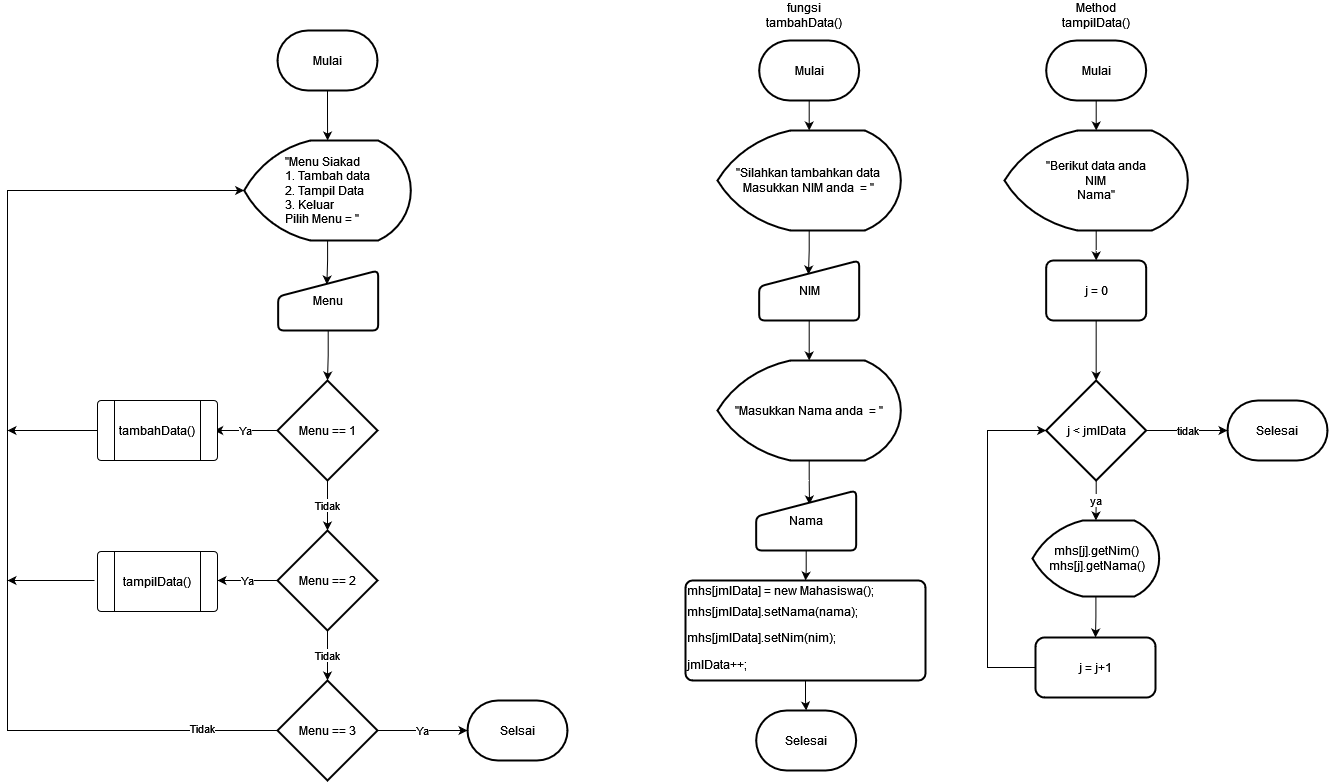

The diagram above was exported from draw.io. Its source (the exported page's mxGraphModel, read from the mxfile embedded in the PNG):
<mxGraphModel dx="735" dy="437" grid="1" gridSize="10" guides="1" tooltips="1" connect="1" arrows="1" fold="1" page="1" pageScale="1" pageWidth="827" pageHeight="1169" math="0" shadow="0">
  <root>
    <mxCell id="0" />
    <mxCell id="1" parent="0" />
    <mxCell id="Wf8drGxqL5gWFSMIbehf-3" style="edgeStyle=orthogonalEdgeStyle;rounded=0;orthogonalLoop=1;jettySize=auto;html=1;" edge="1" parent="1" source="Wf8drGxqL5gWFSMIbehf-1" target="Wf8drGxqL5gWFSMIbehf-2">
      <mxGeometry relative="1" as="geometry" />
    </mxCell>
    <mxCell id="Wf8drGxqL5gWFSMIbehf-1" value="Mulai" style="strokeWidth=2;html=1;shape=mxgraph.flowchart.terminator;whiteSpace=wrap;" vertex="1" parent="1">
      <mxGeometry x="330" y="60" width="100" height="60" as="geometry" />
    </mxCell>
    <mxCell id="Wf8drGxqL5gWFSMIbehf-5" style="edgeStyle=orthogonalEdgeStyle;rounded=0;orthogonalLoop=1;jettySize=auto;html=1;entryX=0.487;entryY=0.233;entryDx=0;entryDy=0;entryPerimeter=0;" edge="1" parent="1" source="Wf8drGxqL5gWFSMIbehf-2" target="Wf8drGxqL5gWFSMIbehf-4">
      <mxGeometry relative="1" as="geometry" />
    </mxCell>
    <mxCell id="Wf8drGxqL5gWFSMIbehf-2" value="&lt;div align=&quot;left&quot;&gt;&quot;Menu Siakad&lt;/div&gt;&lt;div&gt;1. Tambah data&lt;/div&gt;&lt;div&gt;&lt;div align=&quot;left&quot;&gt;2. Tampil Data&lt;br&gt;&lt;/div&gt;&lt;div align=&quot;left&quot;&gt;3. Keluar&lt;/div&gt;&lt;/div&gt;&lt;div align=&quot;left&quot;&gt;Pilih Menu = &quot;&lt;br&gt;&lt;/div&gt;" style="strokeWidth=2;html=1;shape=mxgraph.flowchart.display;whiteSpace=wrap;" vertex="1" parent="1">
      <mxGeometry x="296.66" y="170" width="166.67" height="100" as="geometry" />
    </mxCell>
    <mxCell id="Wf8drGxqL5gWFSMIbehf-7" style="edgeStyle=orthogonalEdgeStyle;rounded=0;orthogonalLoop=1;jettySize=auto;html=1;" edge="1" parent="1" source="Wf8drGxqL5gWFSMIbehf-4" target="Wf8drGxqL5gWFSMIbehf-6">
      <mxGeometry relative="1" as="geometry" />
    </mxCell>
    <mxCell id="Wf8drGxqL5gWFSMIbehf-4" value="Menu" style="html=1;strokeWidth=2;shape=manualInput;whiteSpace=wrap;rounded=1;size=26;arcSize=11;" vertex="1" parent="1">
      <mxGeometry x="330.66" y="300" width="100" height="60" as="geometry" />
    </mxCell>
    <mxCell id="Wf8drGxqL5gWFSMIbehf-9" value="Tidak" style="edgeStyle=orthogonalEdgeStyle;rounded=0;orthogonalLoop=1;jettySize=auto;html=1;" edge="1" parent="1" source="Wf8drGxqL5gWFSMIbehf-6" target="Wf8drGxqL5gWFSMIbehf-8">
      <mxGeometry relative="1" as="geometry" />
    </mxCell>
    <mxCell id="Wf8drGxqL5gWFSMIbehf-13" value="Ya" style="edgeStyle=orthogonalEdgeStyle;rounded=0;orthogonalLoop=1;jettySize=auto;html=1;" edge="1" parent="1" source="Wf8drGxqL5gWFSMIbehf-6">
      <mxGeometry relative="1" as="geometry">
        <mxPoint x="266.66999999999996" y="460" as="targetPoint" />
      </mxGeometry>
    </mxCell>
    <mxCell id="Wf8drGxqL5gWFSMIbehf-6" value="Menu == 1" style="strokeWidth=2;html=1;shape=mxgraph.flowchart.decision;whiteSpace=wrap;" vertex="1" parent="1">
      <mxGeometry x="330" y="410" width="100" height="100" as="geometry" />
    </mxCell>
    <mxCell id="Wf8drGxqL5gWFSMIbehf-11" value="&lt;div&gt;Tidak&lt;/div&gt;" style="edgeStyle=orthogonalEdgeStyle;rounded=0;orthogonalLoop=1;jettySize=auto;html=1;entryX=0.5;entryY=0;entryDx=0;entryDy=0;entryPerimeter=0;" edge="1" parent="1" source="Wf8drGxqL5gWFSMIbehf-8" target="Wf8drGxqL5gWFSMIbehf-10">
      <mxGeometry relative="1" as="geometry" />
    </mxCell>
    <mxCell id="Wf8drGxqL5gWFSMIbehf-15" value="Ya" style="edgeStyle=orthogonalEdgeStyle;rounded=0;orthogonalLoop=1;jettySize=auto;html=1;" edge="1" parent="1" source="Wf8drGxqL5gWFSMIbehf-8">
      <mxGeometry relative="1" as="geometry">
        <mxPoint x="270" y="610" as="targetPoint" />
      </mxGeometry>
    </mxCell>
    <mxCell id="Wf8drGxqL5gWFSMIbehf-8" value="Menu == 2" style="strokeWidth=2;html=1;shape=mxgraph.flowchart.decision;whiteSpace=wrap;" vertex="1" parent="1">
      <mxGeometry x="330" y="560" width="100" height="100" as="geometry" />
    </mxCell>
    <mxCell id="Wf8drGxqL5gWFSMIbehf-16" style="edgeStyle=orthogonalEdgeStyle;rounded=0;orthogonalLoop=1;jettySize=auto;html=1;entryX=0;entryY=0.5;entryDx=0;entryDy=0;entryPerimeter=0;" edge="1" parent="1" source="Wf8drGxqL5gWFSMIbehf-10" target="Wf8drGxqL5gWFSMIbehf-2">
      <mxGeometry relative="1" as="geometry">
        <Array as="points">
          <mxPoint x="60" y="760" />
          <mxPoint x="60" y="220" />
        </Array>
      </mxGeometry>
    </mxCell>
    <mxCell id="Wf8drGxqL5gWFSMIbehf-21" value="&lt;div&gt;Tidak&lt;/div&gt;" style="edgeLabel;html=1;align=center;verticalAlign=middle;resizable=0;points=[];" vertex="1" connectable="0" parent="Wf8drGxqL5gWFSMIbehf-16">
      <mxGeometry x="-0.8548" y="-3" relative="1" as="geometry">
        <mxPoint as="offset" />
      </mxGeometry>
    </mxCell>
    <mxCell id="Wf8drGxqL5gWFSMIbehf-20" value="Ya" style="edgeStyle=orthogonalEdgeStyle;rounded=0;orthogonalLoop=1;jettySize=auto;html=1;entryX=0;entryY=0.5;entryDx=0;entryDy=0;entryPerimeter=0;" edge="1" parent="1" source="Wf8drGxqL5gWFSMIbehf-10" target="Wf8drGxqL5gWFSMIbehf-19">
      <mxGeometry relative="1" as="geometry">
        <Array as="points">
          <mxPoint x="480" y="760" />
          <mxPoint x="480" y="760" />
        </Array>
      </mxGeometry>
    </mxCell>
    <mxCell id="Wf8drGxqL5gWFSMIbehf-10" value="Menu == 3" style="strokeWidth=2;html=1;shape=mxgraph.flowchart.decision;whiteSpace=wrap;" vertex="1" parent="1">
      <mxGeometry x="330" y="710" width="100" height="100" as="geometry" />
    </mxCell>
    <mxCell id="Wf8drGxqL5gWFSMIbehf-17" style="edgeStyle=orthogonalEdgeStyle;rounded=0;orthogonalLoop=1;jettySize=auto;html=1;" edge="1" parent="1">
      <mxGeometry relative="1" as="geometry">
        <mxPoint x="60" y="460" as="targetPoint" />
        <mxPoint x="150" y="460" as="sourcePoint" />
      </mxGeometry>
    </mxCell>
    <mxCell id="Wf8drGxqL5gWFSMIbehf-18" style="edgeStyle=orthogonalEdgeStyle;rounded=0;orthogonalLoop=1;jettySize=auto;html=1;" edge="1" parent="1">
      <mxGeometry relative="1" as="geometry">
        <mxPoint x="60" y="610" as="targetPoint" />
        <mxPoint x="147" y="610" as="sourcePoint" />
      </mxGeometry>
    </mxCell>
    <mxCell id="Wf8drGxqL5gWFSMIbehf-19" value="Selsai" style="strokeWidth=2;html=1;shape=mxgraph.flowchart.terminator;whiteSpace=wrap;" vertex="1" parent="1">
      <mxGeometry x="520" y="730" width="100" height="60" as="geometry" />
    </mxCell>
    <mxCell id="Wf8drGxqL5gWFSMIbehf-22" value="" style="verticalLabelPosition=bottom;verticalAlign=top;html=1;shape=process;whiteSpace=wrap;rounded=1;size=0.14;arcSize=6;" vertex="1" parent="1">
      <mxGeometry x="150" y="430" width="120" height="60" as="geometry" />
    </mxCell>
    <mxCell id="Wf8drGxqL5gWFSMIbehf-23" value="" style="verticalLabelPosition=bottom;verticalAlign=top;html=1;shape=process;whiteSpace=wrap;rounded=1;size=0.14;arcSize=6;" vertex="1" parent="1">
      <mxGeometry x="150" y="581" width="120" height="60" as="geometry" />
    </mxCell>
    <mxCell id="Wf8drGxqL5gWFSMIbehf-24" value="tambahData()" style="text;html=1;strokeColor=none;fillColor=none;align=center;verticalAlign=middle;whiteSpace=wrap;rounded=0;" vertex="1" parent="1">
      <mxGeometry x="180" y="445" width="60" height="30" as="geometry" />
    </mxCell>
    <mxCell id="Wf8drGxqL5gWFSMIbehf-25" value="tampilData()" style="text;html=1;strokeColor=none;fillColor=none;align=center;verticalAlign=middle;whiteSpace=wrap;rounded=0;" vertex="1" parent="1">
      <mxGeometry x="180" y="596" width="60" height="30" as="geometry" />
    </mxCell>
    <mxCell id="Wf8drGxqL5gWFSMIbehf-34" value="" style="edgeStyle=orthogonalEdgeStyle;rounded=0;orthogonalLoop=1;jettySize=auto;html=1;" edge="1" parent="1" source="Wf8drGxqL5gWFSMIbehf-27" target="Wf8drGxqL5gWFSMIbehf-29">
      <mxGeometry relative="1" as="geometry" />
    </mxCell>
    <mxCell id="Wf8drGxqL5gWFSMIbehf-27" value="Mulai" style="strokeWidth=2;html=1;shape=mxgraph.flowchart.terminator;whiteSpace=wrap;" vertex="1" parent="1">
      <mxGeometry x="811.6700000000001" y="70" width="100" height="60" as="geometry" />
    </mxCell>
    <mxCell id="Wf8drGxqL5gWFSMIbehf-28" value="Selesai" style="strokeWidth=2;html=1;shape=mxgraph.flowchart.terminator;whiteSpace=wrap;" vertex="1" parent="1">
      <mxGeometry x="808.67" y="740" width="100" height="60" as="geometry" />
    </mxCell>
    <mxCell id="Wf8drGxqL5gWFSMIbehf-35" value="" style="edgeStyle=orthogonalEdgeStyle;rounded=0;orthogonalLoop=1;jettySize=auto;html=1;entryX=0.493;entryY=0.233;entryDx=0;entryDy=0;entryPerimeter=0;" edge="1" parent="1" source="Wf8drGxqL5gWFSMIbehf-29" target="Wf8drGxqL5gWFSMIbehf-30">
      <mxGeometry relative="1" as="geometry" />
    </mxCell>
    <mxCell id="Wf8drGxqL5gWFSMIbehf-29" value="&lt;div&gt;&quot;Silahkan tambahkan data &lt;br&gt;&lt;/div&gt;&lt;div&gt;Masukkan NIM anda&amp;nbsp; = &quot;&lt;/div&gt;" style="strokeWidth=2;html=1;shape=mxgraph.flowchart.display;whiteSpace=wrap;" vertex="1" parent="1">
      <mxGeometry x="770" y="160" width="183.34" height="100" as="geometry" />
    </mxCell>
    <mxCell id="Wf8drGxqL5gWFSMIbehf-36" style="edgeStyle=orthogonalEdgeStyle;rounded=0;orthogonalLoop=1;jettySize=auto;html=1;" edge="1" parent="1" source="Wf8drGxqL5gWFSMIbehf-30" target="Wf8drGxqL5gWFSMIbehf-31">
      <mxGeometry relative="1" as="geometry" />
    </mxCell>
    <mxCell id="Wf8drGxqL5gWFSMIbehf-30" value="NIM" style="html=1;strokeWidth=2;shape=manualInput;whiteSpace=wrap;rounded=1;size=26;arcSize=11;" vertex="1" parent="1">
      <mxGeometry x="811.6700000000001" y="290" width="100" height="60" as="geometry" />
    </mxCell>
    <mxCell id="Wf8drGxqL5gWFSMIbehf-37" style="edgeStyle=orthogonalEdgeStyle;rounded=0;orthogonalLoop=1;jettySize=auto;html=1;entryX=0.533;entryY=0.233;entryDx=0;entryDy=0;entryPerimeter=0;" edge="1" parent="1" source="Wf8drGxqL5gWFSMIbehf-31" target="Wf8drGxqL5gWFSMIbehf-32">
      <mxGeometry relative="1" as="geometry" />
    </mxCell>
    <mxCell id="Wf8drGxqL5gWFSMIbehf-31" value="&lt;div&gt;&quot;Masukkan Nama anda&amp;nbsp; = &quot;&lt;/div&gt;" style="strokeWidth=2;html=1;shape=mxgraph.flowchart.display;whiteSpace=wrap;" vertex="1" parent="1">
      <mxGeometry x="770.0000000000001" y="390" width="183.34" height="100" as="geometry" />
    </mxCell>
    <mxCell id="Wf8drGxqL5gWFSMIbehf-55" style="edgeStyle=orthogonalEdgeStyle;rounded=0;orthogonalLoop=1;jettySize=auto;html=1;" edge="1" parent="1" source="Wf8drGxqL5gWFSMIbehf-32" target="Wf8drGxqL5gWFSMIbehf-54">
      <mxGeometry relative="1" as="geometry" />
    </mxCell>
    <mxCell id="Wf8drGxqL5gWFSMIbehf-32" value="Nama" style="html=1;strokeWidth=2;shape=manualInput;whiteSpace=wrap;rounded=1;size=26;arcSize=11;" vertex="1" parent="1">
      <mxGeometry x="808.6700000000001" y="520" width="100" height="60" as="geometry" />
    </mxCell>
    <mxCell id="Wf8drGxqL5gWFSMIbehf-39" value="" style="edgeStyle=orthogonalEdgeStyle;rounded=0;orthogonalLoop=1;jettySize=auto;html=1;" edge="1" source="Wf8drGxqL5gWFSMIbehf-40" target="Wf8drGxqL5gWFSMIbehf-43" parent="1">
      <mxGeometry relative="1" as="geometry" />
    </mxCell>
    <mxCell id="Wf8drGxqL5gWFSMIbehf-40" value="Mulai" style="strokeWidth=2;html=1;shape=mxgraph.flowchart.terminator;whiteSpace=wrap;" vertex="1" parent="1">
      <mxGeometry x="1098.67" y="70" width="100" height="60" as="geometry" />
    </mxCell>
    <mxCell id="Wf8drGxqL5gWFSMIbehf-41" value="Selesai" style="strokeWidth=2;html=1;shape=mxgraph.flowchart.terminator;whiteSpace=wrap;" vertex="1" parent="1">
      <mxGeometry x="1280" y="430" width="100" height="60" as="geometry" />
    </mxCell>
    <mxCell id="Wf8drGxqL5gWFSMIbehf-58" style="edgeStyle=orthogonalEdgeStyle;rounded=0;orthogonalLoop=1;jettySize=auto;html=1;entryX=0.5;entryY=0;entryDx=0;entryDy=0;" edge="1" parent="1" source="Wf8drGxqL5gWFSMIbehf-43" target="Wf8drGxqL5gWFSMIbehf-57">
      <mxGeometry relative="1" as="geometry" />
    </mxCell>
    <mxCell id="Wf8drGxqL5gWFSMIbehf-43" value="&lt;div&gt;&quot;Berikut data anda&lt;/div&gt;&lt;div&gt;NIM&lt;br&gt;Nama&quot;&lt;/div&gt;" style="strokeWidth=2;html=1;shape=mxgraph.flowchart.display;whiteSpace=wrap;" vertex="1" parent="1">
      <mxGeometry x="1057" y="160" width="183.34" height="100" as="geometry" />
    </mxCell>
    <mxCell id="Wf8drGxqL5gWFSMIbehf-50" value="fungsi tambahData()" style="text;html=1;strokeColor=none;fillColor=none;align=center;verticalAlign=middle;whiteSpace=wrap;rounded=0;" vertex="1" parent="1">
      <mxGeometry x="827" y="30" width="60" height="30" as="geometry" />
    </mxCell>
    <mxCell id="Wf8drGxqL5gWFSMIbehf-52" value="Method tampilData()" style="text;html=1;strokeColor=none;fillColor=none;align=center;verticalAlign=middle;whiteSpace=wrap;rounded=0;" vertex="1" parent="1">
      <mxGeometry x="1118.67" y="30" width="60" height="30" as="geometry" />
    </mxCell>
    <mxCell id="Wf8drGxqL5gWFSMIbehf-56" style="edgeStyle=orthogonalEdgeStyle;rounded=0;orthogonalLoop=1;jettySize=auto;html=1;" edge="1" parent="1" source="Wf8drGxqL5gWFSMIbehf-54" target="Wf8drGxqL5gWFSMIbehf-28">
      <mxGeometry relative="1" as="geometry" />
    </mxCell>
    <mxCell id="Wf8drGxqL5gWFSMIbehf-54" value="&lt;p style=&quot;line-height: 0.3;&quot; class=&quot;selectable-text copyable-text&quot; align=&quot;left&quot;&gt;&lt;span class=&quot;selectable-text copyable-text&quot;&gt;mhs[jmlData] = new Mahasiswa();&lt;/span&gt;&lt;/p&gt;&lt;p class=&quot;selectable-text copyable-text&quot; align=&quot;left&quot;&gt;&lt;span class=&quot;selectable-text copyable-text&quot;&gt;        mhs[jmlData].setNama(nama);&lt;/span&gt;&lt;/p&gt;&lt;p class=&quot;selectable-text copyable-text&quot; align=&quot;left&quot;&gt;&lt;span class=&quot;selectable-text copyable-text&quot;&gt;        mhs[jmlData].setNim(nim);&lt;/span&gt;&lt;/p&gt;&lt;p class=&quot;selectable-text copyable-text&quot; align=&quot;left&quot;&gt;&lt;span class=&quot;selectable-text copyable-text&quot;&gt;        jmlData++;&lt;/span&gt;&lt;/p&gt;" style="rounded=1;whiteSpace=wrap;html=1;absoluteArcSize=1;arcSize=14;strokeWidth=2;align=left;" vertex="1" parent="1">
      <mxGeometry x="738" y="610" width="240" height="100" as="geometry" />
    </mxCell>
    <mxCell id="Wf8drGxqL5gWFSMIbehf-60" style="edgeStyle=orthogonalEdgeStyle;rounded=0;orthogonalLoop=1;jettySize=auto;html=1;" edge="1" parent="1" source="Wf8drGxqL5gWFSMIbehf-57" target="Wf8drGxqL5gWFSMIbehf-59">
      <mxGeometry relative="1" as="geometry" />
    </mxCell>
    <mxCell id="Wf8drGxqL5gWFSMIbehf-57" value="j = 0" style="rounded=1;whiteSpace=wrap;html=1;absoluteArcSize=1;arcSize=14;strokeWidth=2;" vertex="1" parent="1">
      <mxGeometry x="1098.67" y="290" width="100" height="60" as="geometry" />
    </mxCell>
    <mxCell id="Wf8drGxqL5gWFSMIbehf-62" value="ya" style="edgeStyle=orthogonalEdgeStyle;rounded=0;orthogonalLoop=1;jettySize=auto;html=1;" edge="1" parent="1" source="Wf8drGxqL5gWFSMIbehf-59" target="Wf8drGxqL5gWFSMIbehf-61">
      <mxGeometry relative="1" as="geometry" />
    </mxCell>
    <mxCell id="Wf8drGxqL5gWFSMIbehf-63" value="tidak" style="edgeStyle=orthogonalEdgeStyle;rounded=0;orthogonalLoop=1;jettySize=auto;html=1;entryX=0;entryY=0.5;entryDx=0;entryDy=0;entryPerimeter=0;" edge="1" parent="1" source="Wf8drGxqL5gWFSMIbehf-59" target="Wf8drGxqL5gWFSMIbehf-41">
      <mxGeometry relative="1" as="geometry" />
    </mxCell>
    <mxCell id="Wf8drGxqL5gWFSMIbehf-59" value="j &amp;lt; jmlData" style="strokeWidth=2;html=1;shape=mxgraph.flowchart.decision;whiteSpace=wrap;" vertex="1" parent="1">
      <mxGeometry x="1098.67" y="410" width="100" height="100" as="geometry" />
    </mxCell>
    <mxCell id="Wf8drGxqL5gWFSMIbehf-65" value="" style="edgeStyle=orthogonalEdgeStyle;rounded=0;orthogonalLoop=1;jettySize=auto;html=1;" edge="1" parent="1" source="Wf8drGxqL5gWFSMIbehf-61" target="Wf8drGxqL5gWFSMIbehf-64">
      <mxGeometry relative="1" as="geometry" />
    </mxCell>
    <mxCell id="Wf8drGxqL5gWFSMIbehf-61" value="&lt;div&gt;&amp;nbsp;mhs[j].getNim()&lt;/div&gt;&lt;div&gt;&amp;nbsp;mhs[j].getNama()&lt;br&gt;&lt;/div&gt;" style="strokeWidth=2;html=1;shape=mxgraph.flowchart.display;whiteSpace=wrap;" vertex="1" parent="1">
      <mxGeometry x="1085" y="550" width="126.67" height="76" as="geometry" />
    </mxCell>
    <mxCell id="Wf8drGxqL5gWFSMIbehf-66" style="edgeStyle=orthogonalEdgeStyle;rounded=0;orthogonalLoop=1;jettySize=auto;html=1;entryX=0;entryY=0.5;entryDx=0;entryDy=0;entryPerimeter=0;" edge="1" parent="1" source="Wf8drGxqL5gWFSMIbehf-64" target="Wf8drGxqL5gWFSMIbehf-59">
      <mxGeometry relative="1" as="geometry">
        <Array as="points">
          <mxPoint x="1040" y="697" />
          <mxPoint x="1040" y="460" />
        </Array>
      </mxGeometry>
    </mxCell>
    <mxCell id="Wf8drGxqL5gWFSMIbehf-64" value="j = j+1" style="rounded=1;whiteSpace=wrap;html=1;strokeWidth=2;" vertex="1" parent="1">
      <mxGeometry x="1087.9950000000001" y="667" width="120" height="60" as="geometry" />
    </mxCell>
  </root>
</mxGraphModel>